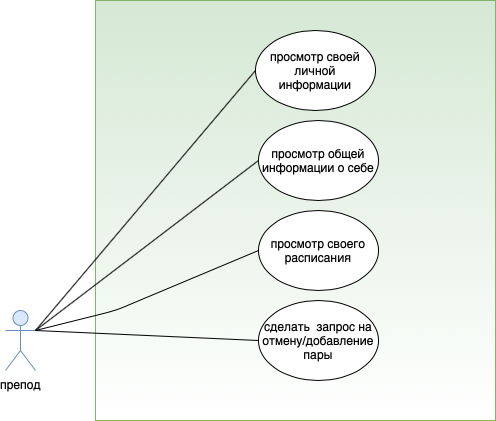

The diagram above was exported from draw.io. Its source (the exported page's mxGraphModel, read from the mxfile embedded in the PNG):
<mxGraphModel dx="932" dy="1817" grid="1" gridSize="10" guides="1" tooltips="1" connect="1" arrows="1" fold="1" page="1" pageScale="1" pageWidth="827" pageHeight="1169" math="0" shadow="0">
  <root>
    <mxCell id="0" />
    <mxCell id="1" parent="0" />
    <mxCell id="WNZB6dU_j1BU2gIb-tT9-11" value="" style="rounded=0;whiteSpace=wrap;html=1;fillColor=#d5e8d4;strokeColor=#82b366;gradientColor=#ffffff;" vertex="1" parent="1">
      <mxGeometry x="130" y="-30" width="400" height="420" as="geometry" />
    </mxCell>
    <mxCell id="WNZB6dU_j1BU2gIb-tT9-1" value="препод&lt;br&gt;" style="shape=umlActor;verticalLabelPosition=bottom;labelBackgroundColor=#ffffff;verticalAlign=top;html=1;outlineConnect=0;fillColor=#dae8fc;strokeColor=#6c8ebf;" vertex="1" parent="1">
      <mxGeometry x="40" y="280" width="30" height="60" as="geometry" />
    </mxCell>
    <mxCell id="WNZB6dU_j1BU2gIb-tT9-2" value="просмотр своей личной информации" style="ellipse;whiteSpace=wrap;html=1;" vertex="1" parent="1">
      <mxGeometry x="290" width="120" height="80" as="geometry" />
    </mxCell>
    <mxCell id="WNZB6dU_j1BU2gIb-tT9-3" value="просмотр общей информации о себе" style="ellipse;whiteSpace=wrap;html=1;" vertex="1" parent="1">
      <mxGeometry x="293" y="90" width="120" height="80" as="geometry" />
    </mxCell>
    <mxCell id="WNZB6dU_j1BU2gIb-tT9-4" value="просмотр своего расписания" style="ellipse;whiteSpace=wrap;html=1;" vertex="1" parent="1">
      <mxGeometry x="293" y="180" width="120" height="80" as="geometry" />
    </mxCell>
    <mxCell id="WNZB6dU_j1BU2gIb-tT9-5" value="сделать &amp;nbsp;запрос на отмену/добавление пары" style="ellipse;whiteSpace=wrap;html=1;" vertex="1" parent="1">
      <mxGeometry x="293" y="270" width="120" height="80" as="geometry" />
    </mxCell>
    <mxCell id="WNZB6dU_j1BU2gIb-tT9-7" value="" style="endArrow=none;html=1;entryX=0;entryY=0.5;entryDx=0;entryDy=0;exitX=1;exitY=0.3333333333333333;exitDx=0;exitDy=0;exitPerimeter=0;" edge="1" parent="1" source="WNZB6dU_j1BU2gIb-tT9-1" target="WNZB6dU_j1BU2gIb-tT9-2">
      <mxGeometry width="50" height="50" relative="1" as="geometry">
        <mxPoint x="40" y="510" as="sourcePoint" />
        <mxPoint x="280" y="50" as="targetPoint" />
      </mxGeometry>
    </mxCell>
    <mxCell id="WNZB6dU_j1BU2gIb-tT9-8" value="" style="endArrow=none;html=1;entryX=0;entryY=0.5;entryDx=0;entryDy=0;" edge="1" parent="1" target="WNZB6dU_j1BU2gIb-tT9-3">
      <mxGeometry width="50" height="50" relative="1" as="geometry">
        <mxPoint x="70" y="300" as="sourcePoint" />
        <mxPoint x="90" y="460" as="targetPoint" />
      </mxGeometry>
    </mxCell>
    <mxCell id="WNZB6dU_j1BU2gIb-tT9-9" value="" style="endArrow=none;html=1;entryX=0;entryY=0.5;entryDx=0;entryDy=0;" edge="1" parent="1" target="WNZB6dU_j1BU2gIb-tT9-4">
      <mxGeometry width="50" height="50" relative="1" as="geometry">
        <mxPoint x="70" y="300" as="sourcePoint" />
        <mxPoint x="90" y="460" as="targetPoint" />
        <Array as="points">
          <mxPoint x="150" y="280" />
        </Array>
      </mxGeometry>
    </mxCell>
    <mxCell id="WNZB6dU_j1BU2gIb-tT9-10" value="" style="endArrow=none;html=1;entryX=0;entryY=0.5;entryDx=0;entryDy=0;exitX=1;exitY=0.3333333333333333;exitDx=0;exitDy=0;exitPerimeter=0;" edge="1" parent="1" source="WNZB6dU_j1BU2gIb-tT9-1" target="WNZB6dU_j1BU2gIb-tT9-5">
      <mxGeometry width="50" height="50" relative="1" as="geometry">
        <mxPoint x="40" y="510" as="sourcePoint" />
        <mxPoint x="90" y="460" as="targetPoint" />
      </mxGeometry>
    </mxCell>
  </root>
</mxGraphModel>